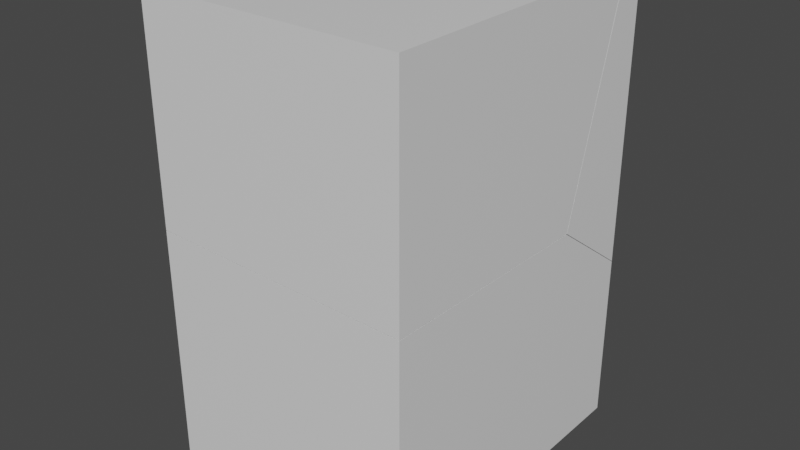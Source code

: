 # Source: Product_box_broken_1.blend  (saved by Blender 2.82.7; exported with 4.5.12 LTS)
import bpy
from mathutils import Matrix  # noqa: F401  (used for matrix-valued properties, if any)

bpy.ops.wm.read_factory_settings(use_empty=True)
scene = bpy.context.scene
scene.name = 'Scene'

# ---- collections
col_collection = bpy.data.collections.new('Collection'); scene.collection.children.link(col_collection)

# ---- materials (node trees are filled in below, after node groups)
mat_material = bpy.data.materials.new('Material')
mat_material.alpha_threshold = 0.0
mat_material.use_transparent_shadow = False
mat_material.line_color = (0.0, 0.0, 0.0, 1.0)

# ---- material node trees
mat_material.use_nodes = True; mat_material.node_tree.nodes.clear()
_N = mat_material.node_tree.nodes; _L = mat_material.node_tree.links
n0 = _N.new('ShaderNodeOutputMaterial'); n0.name = 'Material Output'; n0.location = (300, 300)
n1 = _N.new('ShaderNodeBsdfPrincipled'); n1.name = 'Principled BSDF'; n1.location = (10, 300)
n1.distribution = 'GGX'
n1.subsurface_method = 'BURLEY'
n1.inputs[2].default_value = 0.4
n1.inputs[3].default_value = 1.45
n1.inputs[27].default_value = (0.0, 0.0, 0.0, 1.0)
n1.inputs[28].default_value = 1.0
_L.new(n1.outputs[0], n0.inputs[0])
n0.is_active_output = True

# ---- world
world_world = bpy.data.worlds.new('World'); scene.world = world_world
world_world.use_nodes = True; world_world.node_tree.nodes.clear()
_N = world_world.node_tree.nodes; _L = world_world.node_tree.links
n0 = _N.new('ShaderNodeOutputWorld'); n0.name = 'World Output'; n0.location = (300, 300)
n1 = _N.new('ShaderNodeBackground'); n1.name = 'Background'; n1.location = (10, 300)
n1.inputs[0].default_value = (0.05088, 0.05088, 0.05088, 1.0)
_L.new(n1.outputs[0], n0.inputs[0])
n0.is_active_output = True
world_world.color = (0.05088, 0.05088, 0.05088)
world_world.use_sun_shadow = False
world_world.sun_shadow_jitter_overblur = 0.0

# ---- meshes
me_cube_cell_003 = bpy.data.meshes.new('Cube_cell.003')
me_cube_cell_003.from_pydata([(0.5715, 1.0, 0.6891), (-0.5715, 1.0, 0.6891), (0.5715, 0.04429, 0.6892), (-0.5715, 0.06199, 0.6892), (-0.5715, 0.05348, 0.1655), (-0.5715, 1.0, -0.09975), (0.5715, 1.0, -0.577), (0.5715, 0.02823, -0.3053), (-0.5715, 0.06199, 0.6892), (0.5715, 0.04429, 0.6892), (-0.5715, 1.0, -0.09975), (-0.5715, 0.05348, 0.1655), (0.5715, 1.0, -0.577), (0.5715, 0.02823, -0.3053)], [], [(10, 11, 8, 1), (8, 9, 0, 1), (4, 5, 6, 13), (12, 10, 1, 0), (9, 7, 12, 0), (13, 2, 3, 4)])
_k = set([(2, 3), (2, 13), (3, 4), (4, 5), (5, 6), (6, 13), (7, 9), (7, 12), (8, 9), (8, 11), (10, 11), (10, 12)])
me_cube_cell_003.attributes.new('sharp_edge', 'BOOLEAN', 'EDGE').data.foreach_set('value', [ (min(e.vertices), max(e.vertices)) in _k for e in me_cube_cell_003.edges])
_uv = me_cube_cell_003.uv_layers.new(name='UVMap')
_uv.uv.foreach_set('vector', [0.5724, 1.0, 0.38, 0.5267, 0.0, 0.531, 0.0, 1.0, 0.007199, 0.9998, 0.0007523, 0.9998, 0.0007523, 0.9998, 0.007199, 0.9998, 1.0, 0.9597, 0.0492, 0.009206, 0.08904, 0.04002, 1.0, 0.04005, 0.0007523, 0.9927, 0.007199, 0.9953, 0.007199, 0.9998, 0.0007523, 0.9998, 0.0, 0.5221, 0.7215, 0.5141, 0.9187, 1.0, 0.0, 1.0, 0.04005, 0.04005, 0.08666, 0.04658, 0.9601, 0.01297, 0.9597, 0.9597])
me_cube_cell_003.materials.append(mat_material)
me_cube_cell_003.use_remesh_fix_poles = True
me_cube_cell_003.use_remesh_preserve_attributes = False
me_cube_cell_003.use_mirror_vertex_groups = False
me_cube_cell_003.update()
me_cube_cell_004 = bpy.data.meshes.new('Cube_cell.004')
me_cube_cell_004.from_pydata([(0.5715, 1.0, -0.6892), (-0.5715, 1.0, -0.6892), (-0.5715, 0.05292, 0.1637), (-0.5715, 0.04082, 0.1471), (-0.5715, 1.0, -0.1016), (-0.5715, -0.5692, -0.6892), (0.5715, -0.2518, -0.6892), (0.555, -0.2564, -0.6892), (0.5715, 1.0, -0.5792), (0.5715, 0.02803, -0.3066), (-0.5715, 0.04082, 0.1471), (-0.5715, 0.05292, 0.1637), (-0.5715, -0.5692, -0.6892), (-0.5715, 1.0, -0.1016), (0.5715, -0.2518, -0.6892), (0.555, -0.2564, -0.6892), (0.5715, 1.0, -0.5792), (0.5715, 0.02803, -0.3066)], [], [(0, 1, 13, 16), (12, 10, 11, 13, 1), (2, 3, 15, 14, 9), (3, 5, 15), (16, 17, 6, 0), (6, 7, 12, 1, 0), (8, 4, 2, 9)])
_k = set([(2, 3), (2, 4), (3, 5), (4, 8), (5, 15), (6, 7), (6, 17), (7, 12), (8, 9), (9, 14), (10, 11), (10, 12), (11, 13), (13, 16), (14, 15), (16, 17)])
me_cube_cell_004.attributes.new('sharp_edge', 'BOOLEAN', 'EDGE').data.foreach_set('value', [ (min(e.vertices), max(e.vertices)) in _k for e in me_cube_cell_004.edges])
_uv = me_cube_cell_004.uv_layers.new(name='UVMap')
_uv.uv.foreach_set('vector', [0.0007523, 0.992, 0.007199, 0.992, 0.007199, 0.9953, 0.0007523, 0.9926, 1.0, 0.2154, 0.3933, 0.5204, 0.3813, 0.5265, 0.5737, 1.0, 1.0, 1.0, 0.04021, 0.04021, 0.04021, 0.0, 0.9463, 0.0, 0.9596, 0.02972, 0.9596, 0.9596, 0.04021, 0.04021, 0.9454, 0.04033, 0.9463, 0.9463, 0.9203, 1.0, 0.7225, 0.514, 1.0, 0.3741, 1.0, 1.0, 0.0007523, 0.992, 0.0008452, 0.992, 0.007199, 0.992, 0.007199, 0.992, 0.0007523, 0.992, 0.9595, 0.911, 0.9909, 0.9507, 0.04021, 0.0, 0.9596, 0.0])
me_cube_cell_004.materials.append(mat_material)
me_cube_cell_004.use_remesh_fix_poles = True
me_cube_cell_004.use_remesh_preserve_attributes = False
me_cube_cell_004.use_mirror_vertex_groups = False
me_cube_cell_004.update()
me_cube_cell_001 = bpy.data.meshes.new('Cube_cell.001')
me_cube_cell_001.from_pydata([(0.5715, -1.0, -0.6891), (0.5715, -1.0, 0.6892), (-0.5715, -1.0, -0.6891), (-0.5715, -1.0, 0.6892), (0.5715, 0.04219, 0.6892), (0.5089, 0.04318, 0.6892), (-0.5715, 0.05983, 0.6892), (-0.5715, 0.05186, 0.1649), (-0.5715, 0.05255, 0.2078), (-0.5715, -0.5725, -0.6892), (0.5715, -0.2544, -0.6892), (0.5715, 0.02623, -0.305), (0.5715, 0.04219, 0.6892), (0.5089, 0.04318, 0.6892), (-0.5715, 0.05983, 0.6892), (-0.5715, 0.05186, 0.1649), (-0.5715, 0.05255, 0.2078), (-0.5715, -0.5725, -0.6892), (0.5715, -0.2544, -0.6892), (0.5715, 0.02623, -0.305)], [], [(1, 12, 13, 14, 3), (3, 14, 16, 15, 17, 2), (2, 0, 1, 3), (0, 18, 19, 12, 1), (2, 17, 18, 0), (8, 6, 5), (5, 4, 11, 7, 8), (7, 11, 10, 9)])
_k = set([(4, 5), (4, 11), (5, 6), (6, 8), (7, 8), (7, 9), (9, 10), (10, 11), (12, 13), (12, 19), (13, 14), (14, 16), (15, 16), (15, 17), (17, 18), (18, 19)])
me_cube_cell_001.attributes.new('sharp_edge', 'BOOLEAN', 'EDGE').data.foreach_set('value', [ (min(e.vertices), max(e.vertices)) in _k for e in me_cube_cell_001.edges])
_uv = me_cube_cell_001.uv_layers.new(name='UVMap')
_uv.uv.foreach_set('vector', [0.0007523, 0.9998, 0.0007523, 0.9998, 0.001105, 0.9998, 0.007199, 0.9998, 0.007199, 0.9998, 0.0, 0.0, 0.0, 0.5299, 0.3493, 0.5263, 0.3803, 0.5259, 1.0, 0.2138, 1.0, 0.0, 0.007199, 0.992, 0.0007523, 0.992, 0.0007523, 0.9998, 0.007199, 0.9998, 1.0, 0.0, 1.0, 0.3728, 0.7213, 0.5131, 0.0, 0.5211, 0.0, 0.0, 0.007199, 0.992, 0.007199, 0.992, 0.0007523, 0.992, 0.0007523, 0.992, 0.9598, 0.0, 0.9597, 0.8697, 0.09067, 0.0, 0.09067, 0.09067, 0.0665, 0.04031, 1.0, 0.04053, 1.0, 0.9598, 0.9598, 0.9598, 0.04022, 0.0, 0.9595, 0.0, 0.9599, 0.9296, 0.946, 0.9054])
me_cube_cell_001.materials.append(mat_material)
me_cube_cell_001.use_remesh_fix_poles = True
me_cube_cell_001.use_remesh_preserve_attributes = False
me_cube_cell_001.use_mirror_vertex_groups = False
me_cube_cell_001.update()

# ---- objects
ob_cube_cell = bpy.data.objects.new('Cube_cell', me_cube_cell_003)
ob_cube_cell_001 = bpy.data.objects.new('Cube_cell.001', me_cube_cell_004)
ob_cube_cell_002 = bpy.data.objects.new('Cube_cell.002', me_cube_cell_001)

# ---- transforms, parenting, visibility, modifiers, constraints
ob_cube_cell.location = (0.0, 0.0, 0.0)
ob_cube_cell.rotation_euler = (1.571, -0.0, 0.0)
ob_cube_cell.lineart.crease_threshold = 0.0
ob_cube_cell_001.location = (0.0, 0.0, 0.0)
ob_cube_cell_001.rotation_euler = (1.571, -0.0, 0.0)
ob_cube_cell_001.lineart.crease_threshold = 0.0
ob_cube_cell_002.location = (0.0, 0.0, 0.0)
ob_cube_cell_002.rotation_euler = (1.571, -0.0, 0.0)
ob_cube_cell_002.lineart.crease_threshold = 0.0

# ---- collection membership
col_collection.objects.link(ob_cube_cell)
col_collection.objects.link(ob_cube_cell_001)
col_collection.objects.link(ob_cube_cell_002)

# ---- scene / render settings (as saved in the file)
scene.frame_start = 1; scene.frame_end = 250; scene.frame_set(1)
scene.render.engine = 'BLENDER_EEVEE_NEXT'
scene.cycles.use_denoising = False
scene.cycles.samples = 128
scene.cycles.sampling_pattern = 'TABULATED_SOBOL'
scene.cycles.use_adaptive_sampling = False
scene.cycles.use_light_tree = False
scene.view_settings.view_transform = 'Filmic'
bpy.context.view_layer.update()

# ---- added for rendering (the .blend has no active camera and no usable light): camera, sun
cam_auto = bpy.data.cameras.new('AutoCamera')
cam_auto.lens = 50.0
cam_auto.sensor_width = 36.0
cam_auto.clip_end = 1000.0
ob_auto_camera = bpy.data.objects.new('AutoCamera', cam_auto)
scene.collection.objects.link(ob_auto_camera)
ob_auto_camera.location = (2.48368, -2.98042, 1.98695)
ob_auto_camera.rotation_euler = (1.09748, -7.21219e-08, 0.694738)
scene.camera = ob_auto_camera
light_auto_sun = bpy.data.lights.new('AutoSun', 'SUN')
light_auto_sun.energy = 3.0
light_auto_sun.angle = 0.0523599
ob_auto_sun = bpy.data.objects.new('AutoSun', light_auto_sun)
scene.collection.objects.link(ob_auto_sun)
ob_auto_sun.rotation_euler = (0.872665, 0.174533, 0.523599)
bpy.context.view_layer.update()
